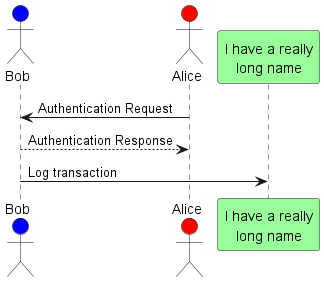

The diagram above was rendered by PlantUML. Its source (embedded in the PNG):
@startuml

actor Bob order 10 #blue 
actor Alice order 20 #red 
participant "I have a really\nlong name" as L order 30 #99FF99 
' participant M as "I have a really\nlong name" #99FF99

Bob <- Alice: Authentication Request
Bob --> Alice: Authentication Response
Bob -> L: Log transaction

@enduml